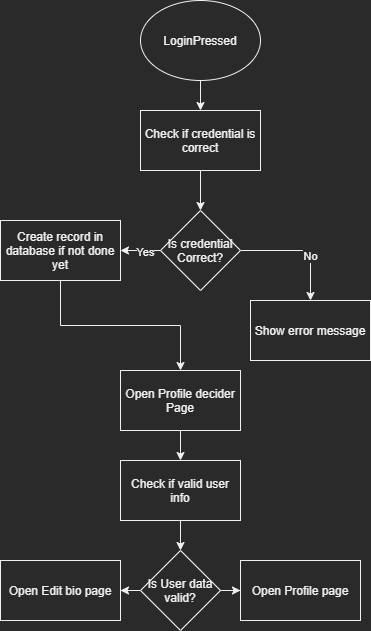

The diagram above was exported from draw.io. Its source (the exported page's mxGraphModel, read from the mxfile embedded in the PNG):
<mxGraphModel dx="1102" dy="614" grid="1" gridSize="10" guides="1" tooltips="1" connect="1" arrows="1" fold="1" page="1" pageScale="1" pageWidth="850" pageHeight="1100" math="0" shadow="0">
  <root>
    <mxCell id="0" />
    <mxCell id="1" parent="0" />
    <mxCell id="Bmn0Xx0Nv-aB3pil14_J-3" value="" style="edgeStyle=orthogonalEdgeStyle;rounded=0;orthogonalLoop=1;jettySize=auto;html=1;" edge="1" parent="1" source="Bmn0Xx0Nv-aB3pil14_J-1" target="Bmn0Xx0Nv-aB3pil14_J-2">
      <mxGeometry relative="1" as="geometry" />
    </mxCell>
    <mxCell id="Bmn0Xx0Nv-aB3pil14_J-1" value="LoginPressed" style="ellipse;whiteSpace=wrap;html=1;" vertex="1" parent="1">
      <mxGeometry x="340" y="10" width="120" height="80" as="geometry" />
    </mxCell>
    <mxCell id="Bmn0Xx0Nv-aB3pil14_J-5" value="" style="edgeStyle=orthogonalEdgeStyle;rounded=0;orthogonalLoop=1;jettySize=auto;html=1;" edge="1" parent="1" source="Bmn0Xx0Nv-aB3pil14_J-2" target="Bmn0Xx0Nv-aB3pil14_J-4">
      <mxGeometry relative="1" as="geometry" />
    </mxCell>
    <mxCell id="Bmn0Xx0Nv-aB3pil14_J-2" value="Check if credential is correct" style="whiteSpace=wrap;html=1;" vertex="1" parent="1">
      <mxGeometry x="340" y="120" width="120" height="60" as="geometry" />
    </mxCell>
    <mxCell id="Bmn0Xx0Nv-aB3pil14_J-7" value="" style="edgeStyle=orthogonalEdgeStyle;rounded=0;orthogonalLoop=1;jettySize=auto;html=1;" edge="1" parent="1" source="Bmn0Xx0Nv-aB3pil14_J-4" target="Bmn0Xx0Nv-aB3pil14_J-6">
      <mxGeometry relative="1" as="geometry" />
    </mxCell>
    <mxCell id="Bmn0Xx0Nv-aB3pil14_J-10" value="Yes" style="edgeLabel;html=1;align=center;verticalAlign=middle;resizable=0;points=[];" vertex="1" connectable="0" parent="Bmn0Xx0Nv-aB3pil14_J-7">
      <mxGeometry x="-0.2095" y="1" relative="1" as="geometry">
        <mxPoint as="offset" />
      </mxGeometry>
    </mxCell>
    <mxCell id="Bmn0Xx0Nv-aB3pil14_J-9" value="" style="edgeStyle=orthogonalEdgeStyle;rounded=0;orthogonalLoop=1;jettySize=auto;html=1;" edge="1" parent="1" source="Bmn0Xx0Nv-aB3pil14_J-4" target="Bmn0Xx0Nv-aB3pil14_J-8">
      <mxGeometry relative="1" as="geometry" />
    </mxCell>
    <mxCell id="Bmn0Xx0Nv-aB3pil14_J-12" value="No" style="edgeLabel;html=1;align=center;verticalAlign=middle;resizable=0;points=[];" vertex="1" connectable="0" parent="Bmn0Xx0Nv-aB3pil14_J-9">
      <mxGeometry x="0.2476" y="-1" relative="1" as="geometry">
        <mxPoint as="offset" />
      </mxGeometry>
    </mxCell>
    <mxCell id="Bmn0Xx0Nv-aB3pil14_J-4" value="Is credential Correct?" style="rhombus;whiteSpace=wrap;html=1;" vertex="1" parent="1">
      <mxGeometry x="360" y="220" width="80" height="80" as="geometry" />
    </mxCell>
    <mxCell id="Bmn0Xx0Nv-aB3pil14_J-14" value="" style="edgeStyle=orthogonalEdgeStyle;rounded=0;orthogonalLoop=1;jettySize=auto;html=1;" edge="1" parent="1" source="Bmn0Xx0Nv-aB3pil14_J-6" target="Bmn0Xx0Nv-aB3pil14_J-13">
      <mxGeometry relative="1" as="geometry" />
    </mxCell>
    <mxCell id="Bmn0Xx0Nv-aB3pil14_J-6" value="Create record in database if not done yet" style="whiteSpace=wrap;html=1;" vertex="1" parent="1">
      <mxGeometry x="200" y="230" width="120" height="60" as="geometry" />
    </mxCell>
    <mxCell id="Bmn0Xx0Nv-aB3pil14_J-8" value="Show error message" style="whiteSpace=wrap;html=1;" vertex="1" parent="1">
      <mxGeometry x="450" y="310" width="120" height="60" as="geometry" />
    </mxCell>
    <mxCell id="Bmn0Xx0Nv-aB3pil14_J-16" value="" style="edgeStyle=orthogonalEdgeStyle;rounded=0;orthogonalLoop=1;jettySize=auto;html=1;" edge="1" parent="1" source="Bmn0Xx0Nv-aB3pil14_J-13" target="Bmn0Xx0Nv-aB3pil14_J-15">
      <mxGeometry relative="1" as="geometry" />
    </mxCell>
    <mxCell id="Bmn0Xx0Nv-aB3pil14_J-13" value="Open Profile decider Page" style="whiteSpace=wrap;html=1;" vertex="1" parent="1">
      <mxGeometry x="320" y="380" width="120" height="60" as="geometry" />
    </mxCell>
    <mxCell id="Bmn0Xx0Nv-aB3pil14_J-18" value="" style="edgeStyle=orthogonalEdgeStyle;rounded=0;orthogonalLoop=1;jettySize=auto;html=1;" edge="1" parent="1" source="Bmn0Xx0Nv-aB3pil14_J-15" target="Bmn0Xx0Nv-aB3pil14_J-17">
      <mxGeometry relative="1" as="geometry" />
    </mxCell>
    <mxCell id="Bmn0Xx0Nv-aB3pil14_J-15" value="Check if valid user info" style="whiteSpace=wrap;html=1;" vertex="1" parent="1">
      <mxGeometry x="320" y="470" width="120" height="60" as="geometry" />
    </mxCell>
    <mxCell id="Bmn0Xx0Nv-aB3pil14_J-20" value="" style="edgeStyle=orthogonalEdgeStyle;rounded=0;orthogonalLoop=1;jettySize=auto;html=1;" edge="1" parent="1" source="Bmn0Xx0Nv-aB3pil14_J-17" target="Bmn0Xx0Nv-aB3pil14_J-19">
      <mxGeometry relative="1" as="geometry" />
    </mxCell>
    <mxCell id="Bmn0Xx0Nv-aB3pil14_J-22" value="" style="edgeStyle=orthogonalEdgeStyle;rounded=0;orthogonalLoop=1;jettySize=auto;html=1;" edge="1" parent="1" source="Bmn0Xx0Nv-aB3pil14_J-17" target="Bmn0Xx0Nv-aB3pil14_J-21">
      <mxGeometry relative="1" as="geometry" />
    </mxCell>
    <mxCell id="Bmn0Xx0Nv-aB3pil14_J-17" value="Is User data valid?" style="rhombus;whiteSpace=wrap;html=1;" vertex="1" parent="1">
      <mxGeometry x="340" y="560" width="80" height="80" as="geometry" />
    </mxCell>
    <mxCell id="Bmn0Xx0Nv-aB3pil14_J-19" value="Open Profile page" style="whiteSpace=wrap;html=1;" vertex="1" parent="1">
      <mxGeometry x="440" y="570" width="120" height="60" as="geometry" />
    </mxCell>
    <mxCell id="Bmn0Xx0Nv-aB3pil14_J-21" value="Open Edit bio page" style="whiteSpace=wrap;html=1;" vertex="1" parent="1">
      <mxGeometry x="200" y="570" width="120" height="60" as="geometry" />
    </mxCell>
  </root>
</mxGraphModel>